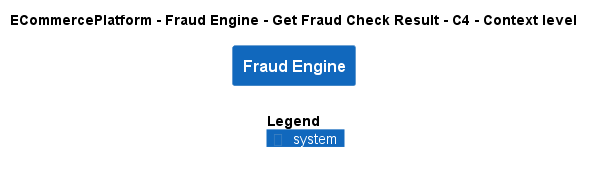

The diagram above was rendered by PlantUML. Its source (embedded in the PNG):
@startuml
!include ..\..\..\..\..\.c4s\C4_Context.puml

AddElementTag("c4interflow:lifecycle:new", $bgColor=green, $fontColor=#ffffff, $borderColor=green, $shadowing="False")
AddElementTag("c4interflow:lifecycle:changed", $bgColor=orange, $fontColor=#ffffff, $borderColor=orange, $shadowing="False")
AddElementTag("c4interflow:lifecycle:removed", $bgColor=red, $fontColor=#ffffff, $borderColor=red, $shadowing="False")

AddRelTag("c4interflow:lifecycle:new", $textColor=green, $lineColor=green)
AddRelTag("c4interflow:lifecycle:changed", $textColor=orange, $lineColor=orange)
AddRelTag("c4interflow:lifecycle:removed", $textColor=red, $lineColor=red)

SHOW_PERSON_PORTRAIT()
LAYOUT_TOP_DOWN()

skinparam linetype polyline

title ECommercePlatform - Fraud Engine - Get Fraud Check Result - C4 - Context level

System(ECommercePlatform.SoftwareSystems.FraudEngine, "Fraud Engine", "")



SHOW_LEGEND()
@enduml